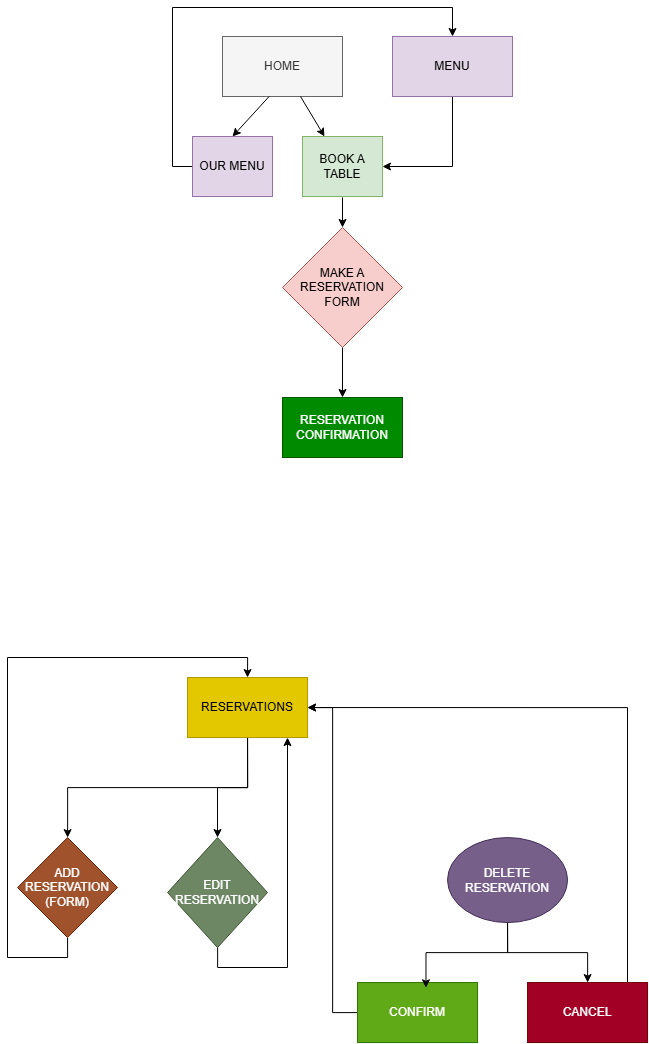

The diagram above was exported from draw.io. Its source (the exported page's mxGraphModel, read from the mxfile embedded in the PNG):
<mxGraphModel dx="1793" dy="965" grid="1" gridSize="10" guides="1" tooltips="1" connect="1" arrows="1" fold="1" page="1" pageScale="1" pageWidth="850" pageHeight="1100" background="#ffffff" math="0" shadow="0">
  <root>
    <mxCell id="0" />
    <mxCell id="1" parent="0" />
    <mxCell id="UFrEjwduX5seMks_4G8s-1" value="HOME" style="rounded=0;whiteSpace=wrap;html=1;fillColor=#f5f5f5;fontColor=#333333;strokeColor=#666666;" vertex="1" parent="1">
      <mxGeometry x="305" y="59" width="120" height="60" as="geometry" />
    </mxCell>
    <mxCell id="UFrEjwduX5seMks_4G8s-13" style="edgeStyle=orthogonalEdgeStyle;rounded=0;orthogonalLoop=1;jettySize=auto;html=1;exitX=0.5;exitY=1;exitDx=0;exitDy=0;entryX=1;entryY=0.5;entryDx=0;entryDy=0;" edge="1" parent="1" source="UFrEjwduX5seMks_4G8s-2" target="UFrEjwduX5seMks_4G8s-5">
      <mxGeometry relative="1" as="geometry" />
    </mxCell>
    <mxCell id="UFrEjwduX5seMks_4G8s-2" value="MENU" style="rounded=0;whiteSpace=wrap;html=1;fillColor=#e1d5e7;strokeColor=#9673a6;" vertex="1" parent="1">
      <mxGeometry x="475" y="59" width="120" height="60" as="geometry" />
    </mxCell>
    <mxCell id="UFrEjwduX5seMks_4G8s-16" style="edgeStyle=orthogonalEdgeStyle;rounded=0;orthogonalLoop=1;jettySize=auto;html=1;exitX=0.5;exitY=1;exitDx=0;exitDy=0;" edge="1" parent="1" source="UFrEjwduX5seMks_4G8s-3" target="UFrEjwduX5seMks_4G8s-15">
      <mxGeometry relative="1" as="geometry" />
    </mxCell>
    <mxCell id="UFrEjwduX5seMks_4G8s-20" style="edgeStyle=orthogonalEdgeStyle;rounded=0;orthogonalLoop=1;jettySize=auto;html=1;exitX=0.5;exitY=1;exitDx=0;exitDy=0;entryX=0.5;entryY=0;entryDx=0;entryDy=0;" edge="1" parent="1" source="UFrEjwduX5seMks_4G8s-3" target="UFrEjwduX5seMks_4G8s-19">
      <mxGeometry relative="1" as="geometry" />
    </mxCell>
    <mxCell id="UFrEjwduX5seMks_4G8s-3" value="RESERVATIONS" style="rounded=0;whiteSpace=wrap;html=1;fillColor=#e3c800;fontColor=#000000;strokeColor=#B09500;" vertex="1" parent="1">
      <mxGeometry x="270.05" y="700.05" width="120" height="60" as="geometry" />
    </mxCell>
    <mxCell id="UFrEjwduX5seMks_4G8s-11" style="edgeStyle=orthogonalEdgeStyle;rounded=0;orthogonalLoop=1;jettySize=auto;html=1;exitX=0;exitY=0.5;exitDx=0;exitDy=0;" edge="1" parent="1" source="UFrEjwduX5seMks_4G8s-4" target="UFrEjwduX5seMks_4G8s-2">
      <mxGeometry relative="1" as="geometry">
        <mxPoint x="535" y="-101" as="targetPoint" />
        <Array as="points">
          <mxPoint x="255" y="189" />
          <mxPoint x="255" y="30" />
          <mxPoint x="535" y="30" />
        </Array>
      </mxGeometry>
    </mxCell>
    <mxCell id="UFrEjwduX5seMks_4G8s-4" value="OUR MENU" style="rounded=0;whiteSpace=wrap;html=1;fillColor=#e1d5e7;strokeColor=#9673a6;" vertex="1" parent="1">
      <mxGeometry x="275" y="159" width="80" height="60" as="geometry" />
    </mxCell>
    <mxCell id="UFrEjwduX5seMks_4G8s-5" value="BOOK A TABLE" style="rounded=0;whiteSpace=wrap;html=1;fillColor=#d5e8d4;strokeColor=#82b366;" vertex="1" parent="1">
      <mxGeometry x="385" y="159" width="80" height="60" as="geometry" />
    </mxCell>
    <mxCell id="UFrEjwduX5seMks_4G8s-6" value="" style="endArrow=classic;html=1;rounded=0;" edge="1" parent="1" source="UFrEjwduX5seMks_4G8s-1" target="UFrEjwduX5seMks_4G8s-5">
      <mxGeometry width="50" height="50" relative="1" as="geometry">
        <mxPoint x="385" y="129" as="sourcePoint" />
        <mxPoint x="715" y="249" as="targetPoint" />
      </mxGeometry>
    </mxCell>
    <mxCell id="UFrEjwduX5seMks_4G8s-7" value="" style="endArrow=classic;html=1;rounded=0;exitX=0.388;exitY=1.001;exitDx=0;exitDy=0;exitPerimeter=0;entryX=0.5;entryY=0;entryDx=0;entryDy=0;" edge="1" parent="1" source="UFrEjwduX5seMks_4G8s-1" target="UFrEjwduX5seMks_4G8s-4">
      <mxGeometry width="50" height="50" relative="1" as="geometry">
        <mxPoint x="665" y="299" as="sourcePoint" />
        <mxPoint x="715" y="249" as="targetPoint" />
      </mxGeometry>
    </mxCell>
    <mxCell id="UFrEjwduX5seMks_4G8s-17" style="edgeStyle=orthogonalEdgeStyle;rounded=0;orthogonalLoop=1;jettySize=auto;html=1;exitX=0.5;exitY=1;exitDx=0;exitDy=0;entryX=0.5;entryY=0;entryDx=0;entryDy=0;" edge="1" parent="1" source="UFrEjwduX5seMks_4G8s-15" target="UFrEjwduX5seMks_4G8s-3">
      <mxGeometry relative="1" as="geometry">
        <Array as="points">
          <mxPoint x="150.05" y="980.05" />
          <mxPoint x="90.05" y="980.05" />
          <mxPoint x="90.05" y="680.05" />
          <mxPoint x="330.05" y="680.05" />
        </Array>
      </mxGeometry>
    </mxCell>
    <mxCell id="UFrEjwduX5seMks_4G8s-15" value="ADD RESERVATION&lt;br&gt;(FORM)" style="rhombus;whiteSpace=wrap;html=1;fillColor=#a0522d;fontColor=#ffffff;strokeColor=#6D1F00;" vertex="1" parent="1">
      <mxGeometry x="100.05" y="860.05" width="100" height="100" as="geometry" />
    </mxCell>
    <mxCell id="UFrEjwduX5seMks_4G8s-19" value="EDIT RESERVATION" style="rhombus;whiteSpace=wrap;html=1;fillColor=#6d8764;fontColor=#ffffff;strokeColor=#3A5431;" vertex="1" parent="1">
      <mxGeometry x="250.05" y="860.05" width="100" height="110" as="geometry" />
    </mxCell>
    <mxCell id="UFrEjwduX5seMks_4G8s-21" style="edgeStyle=orthogonalEdgeStyle;rounded=0;orthogonalLoop=1;jettySize=auto;html=1;" edge="1" parent="1" source="UFrEjwduX5seMks_4G8s-19" target="UFrEjwduX5seMks_4G8s-3">
      <mxGeometry relative="1" as="geometry">
        <Array as="points">
          <mxPoint x="300.05" y="990.05" />
          <mxPoint x="370.05" y="990.05" />
        </Array>
      </mxGeometry>
    </mxCell>
    <mxCell id="UFrEjwduX5seMks_4G8s-27" style="edgeStyle=orthogonalEdgeStyle;rounded=0;orthogonalLoop=1;jettySize=auto;html=1;" edge="1" parent="1" source="UFrEjwduX5seMks_4G8s-22" target="UFrEjwduX5seMks_4G8s-24">
      <mxGeometry relative="1" as="geometry" />
    </mxCell>
    <mxCell id="UFrEjwduX5seMks_4G8s-22" value="DELETE RESERVATION" style="ellipse;whiteSpace=wrap;html=1;fillColor=#76608a;fontColor=#ffffff;strokeColor=#432D57;" vertex="1" parent="1">
      <mxGeometry x="530.05" y="860.05" width="120" height="85" as="geometry" />
    </mxCell>
    <mxCell id="UFrEjwduX5seMks_4G8s-28" style="edgeStyle=orthogonalEdgeStyle;rounded=0;orthogonalLoop=1;jettySize=auto;html=1;entryX=1;entryY=0.5;entryDx=0;entryDy=0;" edge="1" parent="1" source="UFrEjwduX5seMks_4G8s-23" target="UFrEjwduX5seMks_4G8s-3">
      <mxGeometry relative="1" as="geometry" />
    </mxCell>
    <mxCell id="UFrEjwduX5seMks_4G8s-23" value="CONFIRM" style="rounded=0;whiteSpace=wrap;html=1;fillColor=#60a917;fontColor=#ffffff;strokeColor=#2D7600;" vertex="1" parent="1">
      <mxGeometry x="440.05" y="1005.05" width="120" height="60" as="geometry" />
    </mxCell>
    <mxCell id="UFrEjwduX5seMks_4G8s-29" style="edgeStyle=orthogonalEdgeStyle;rounded=0;orthogonalLoop=1;jettySize=auto;html=1;entryX=1;entryY=0.5;entryDx=0;entryDy=0;" edge="1" parent="1" source="UFrEjwduX5seMks_4G8s-24" target="UFrEjwduX5seMks_4G8s-3">
      <mxGeometry relative="1" as="geometry">
        <Array as="points">
          <mxPoint x="710.05" y="730.05" />
        </Array>
      </mxGeometry>
    </mxCell>
    <mxCell id="UFrEjwduX5seMks_4G8s-24" value="CANCEL" style="rounded=0;whiteSpace=wrap;html=1;fillColor=#a20025;fontColor=#ffffff;strokeColor=#6F0000;" vertex="1" parent="1">
      <mxGeometry x="610.05" y="1005.05" width="120" height="60" as="geometry" />
    </mxCell>
    <mxCell id="UFrEjwduX5seMks_4G8s-26" style="edgeStyle=orthogonalEdgeStyle;rounded=0;orthogonalLoop=1;jettySize=auto;html=1;entryX=0.57;entryY=0.087;entryDx=0;entryDy=0;entryPerimeter=0;" edge="1" parent="1" source="UFrEjwduX5seMks_4G8s-22" target="UFrEjwduX5seMks_4G8s-23">
      <mxGeometry relative="1" as="geometry" />
    </mxCell>
    <mxCell id="UFrEjwduX5seMks_4G8s-31" value="RESERVATION CONFIRMATION" style="rounded=0;whiteSpace=wrap;html=1;fillColor=#008a00;fontColor=#ffffff;strokeColor=#005700;" vertex="1" parent="1">
      <mxGeometry x="365" y="420" width="120" height="60" as="geometry" />
    </mxCell>
    <mxCell id="UFrEjwduX5seMks_4G8s-32" value="" style="endArrow=classic;html=1;rounded=0;exitX=0.5;exitY=1;exitDx=0;exitDy=0;entryX=0.5;entryY=0;entryDx=0;entryDy=0;" edge="1" parent="1" source="UFrEjwduX5seMks_4G8s-33">
      <mxGeometry width="50" height="50" relative="1" as="geometry">
        <mxPoint x="425" y="310" as="sourcePoint" />
        <mxPoint x="425" y="420" as="targetPoint" />
      </mxGeometry>
    </mxCell>
    <mxCell id="UFrEjwduX5seMks_4G8s-33" value="MAKE A RESERVATION FORM" style="rhombus;whiteSpace=wrap;html=1;fillColor=#f8cecc;strokeColor=#b85450;" vertex="1" parent="1">
      <mxGeometry x="365" y="250" width="120" height="120" as="geometry" />
    </mxCell>
    <mxCell id="UFrEjwduX5seMks_4G8s-34" value="" style="endArrow=classic;html=1;rounded=0;entryX=0.5;entryY=0;entryDx=0;entryDy=0;" edge="1" parent="1" target="UFrEjwduX5seMks_4G8s-33">
      <mxGeometry width="50" height="50" relative="1" as="geometry">
        <mxPoint x="425" y="220" as="sourcePoint" />
        <mxPoint x="500" y="270" as="targetPoint" />
      </mxGeometry>
    </mxCell>
  </root>
</mxGraphModel>